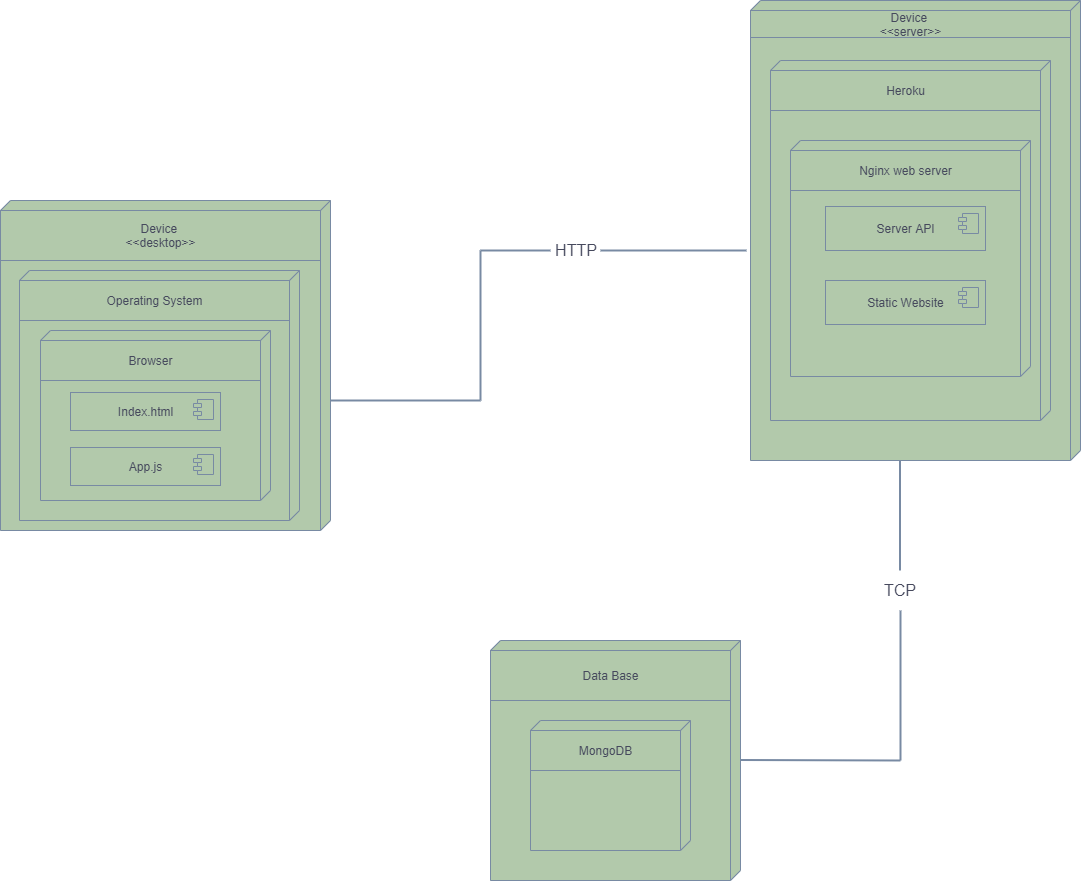

The diagram above was exported from draw.io. Its source (the exported page's mxGraphModel, read from the mxfile embedded in the PNG):
<mxGraphModel dx="1814" dy="766" grid="1" gridSize="10" guides="1" tooltips="1" connect="1" arrows="1" fold="1" page="1" pageScale="1" pageWidth="850" pageHeight="1100" math="0" shadow="0">
  <root>
    <mxCell id="0" />
    <mxCell id="1" parent="0" />
    <mxCell id="LzHWfTHMkfNxB6xlTRUl-7" value="&lt;div style=&quot;text-align: center&quot;&gt;&lt;br&gt;&lt;/div&gt;" style="verticalAlign=top;align=left;spacingTop=8;spacingLeft=2;spacingRight=12;shape=cube;size=10;direction=south;fontStyle=4;html=1;fillColor=#B2C9AB;strokeColor=#788AA3;fontColor=#46495D;" vertex="1" parent="1">
      <mxGeometry x="60" y="240" width="330" height="330" as="geometry" />
    </mxCell>
    <mxCell id="LzHWfTHMkfNxB6xlTRUl-8" value="Device&amp;nbsp;&lt;br&gt;&amp;lt;&amp;lt;desktop&amp;gt;&amp;gt;" style="html=1;fillColor=#B2C9AB;strokeColor=#788AA3;fontColor=#46495D;" vertex="1" parent="1">
      <mxGeometry x="60" y="250" width="320" height="50" as="geometry" />
    </mxCell>
    <mxCell id="LzHWfTHMkfNxB6xlTRUl-9" value="&lt;div style=&quot;text-align: center&quot;&gt;&lt;br&gt;&lt;/div&gt;" style="verticalAlign=top;align=left;spacingTop=8;spacingLeft=2;spacingRight=12;shape=cube;size=10;direction=south;fontStyle=4;html=1;fillColor=#B2C9AB;strokeColor=#788AA3;fontColor=#46495D;" vertex="1" parent="1">
      <mxGeometry x="79" y="310" width="280" height="250" as="geometry" />
    </mxCell>
    <mxCell id="LzHWfTHMkfNxB6xlTRUl-10" value="Operating System" style="html=1;fillColor=#B2C9AB;strokeColor=#788AA3;fontColor=#46495D;" vertex="1" parent="1">
      <mxGeometry x="79" y="320" width="270" height="40" as="geometry" />
    </mxCell>
    <mxCell id="LzHWfTHMkfNxB6xlTRUl-12" value="&lt;div style=&quot;text-align: center&quot;&gt;&lt;br&gt;&lt;/div&gt;" style="verticalAlign=top;align=left;spacingTop=8;spacingLeft=2;spacingRight=12;shape=cube;size=10;direction=south;fontStyle=4;html=1;fillColor=#B2C9AB;strokeColor=#788AA3;fontColor=#46495D;" vertex="1" parent="1">
      <mxGeometry x="100" y="370" width="230" height="170" as="geometry" />
    </mxCell>
    <mxCell id="LzHWfTHMkfNxB6xlTRUl-13" value="Browser" style="html=1;fillColor=#B2C9AB;strokeColor=#788AA3;fontColor=#46495D;" vertex="1" parent="1">
      <mxGeometry x="100" y="380" width="220" height="40" as="geometry" />
    </mxCell>
    <mxCell id="LzHWfTHMkfNxB6xlTRUl-21" value="Index.html" style="html=1;dropTarget=0;strokeColor=#788AA3;fillColor=#B2C9AB;fontColor=#46495D;" vertex="1" parent="1">
      <mxGeometry x="130" y="432" width="150" height="38" as="geometry" />
    </mxCell>
    <mxCell id="LzHWfTHMkfNxB6xlTRUl-22" value="" style="shape=module;jettyWidth=8;jettyHeight=4;strokeColor=#788AA3;fillColor=#B2C9AB;fontColor=#46495D;" vertex="1" parent="LzHWfTHMkfNxB6xlTRUl-21">
      <mxGeometry x="1" width="20" height="20" relative="1" as="geometry">
        <mxPoint x="-27" y="7" as="offset" />
      </mxGeometry>
    </mxCell>
    <mxCell id="LzHWfTHMkfNxB6xlTRUl-30" value="App.js" style="html=1;dropTarget=0;strokeColor=#788AA3;fillColor=#B2C9AB;fontColor=#46495D;" vertex="1" parent="1">
      <mxGeometry x="130" y="487" width="150" height="38" as="geometry" />
    </mxCell>
    <mxCell id="LzHWfTHMkfNxB6xlTRUl-31" value="" style="shape=module;jettyWidth=8;jettyHeight=4;strokeColor=#788AA3;fillColor=#B2C9AB;fontColor=#46495D;" vertex="1" parent="LzHWfTHMkfNxB6xlTRUl-30">
      <mxGeometry x="1" width="20" height="20" relative="1" as="geometry">
        <mxPoint x="-27" y="7" as="offset" />
      </mxGeometry>
    </mxCell>
    <mxCell id="LzHWfTHMkfNxB6xlTRUl-32" value="&lt;div style=&quot;text-align: center&quot;&gt;&lt;br&gt;&lt;/div&gt;" style="verticalAlign=top;align=left;spacingTop=8;spacingLeft=2;spacingRight=12;shape=cube;size=10;direction=south;fontStyle=4;html=1;fillColor=#B2C9AB;strokeColor=#788AA3;fontColor=#46495D;" vertex="1" parent="1">
      <mxGeometry x="810" y="40" width="330" height="460" as="geometry" />
    </mxCell>
    <mxCell id="LzHWfTHMkfNxB6xlTRUl-33" value="Device&amp;nbsp;&lt;br&gt;&amp;lt;&amp;lt;server&amp;gt;&amp;gt;" style="html=1;fillColor=#B2C9AB;strokeColor=#788AA3;fontColor=#46495D;" vertex="1" parent="1">
      <mxGeometry x="810" y="50" width="320" height="27" as="geometry" />
    </mxCell>
    <mxCell id="LzHWfTHMkfNxB6xlTRUl-34" value="&lt;div style=&quot;text-align: center&quot;&gt;&lt;br&gt;&lt;/div&gt;" style="verticalAlign=top;align=left;spacingTop=8;spacingLeft=2;spacingRight=12;shape=cube;size=10;direction=south;fontStyle=4;html=1;fillColor=#B2C9AB;strokeColor=#788AA3;fontColor=#46495D;" vertex="1" parent="1">
      <mxGeometry x="830" y="100" width="280" height="360" as="geometry" />
    </mxCell>
    <mxCell id="LzHWfTHMkfNxB6xlTRUl-36" value="&lt;div style=&quot;text-align: center&quot;&gt;&lt;br&gt;&lt;/div&gt;" style="verticalAlign=top;align=left;spacingTop=8;spacingLeft=2;spacingRight=12;shape=cube;size=10;direction=south;fontStyle=4;html=1;fillColor=#B2C9AB;strokeColor=#788AA3;fontColor=#46495D;" vertex="1" parent="1">
      <mxGeometry x="850" y="180" width="240" height="236" as="geometry" />
    </mxCell>
    <mxCell id="LzHWfTHMkfNxB6xlTRUl-38" value="Heroku" style="html=1;fillColor=#B2C9AB;strokeColor=#788AA3;fontColor=#46495D;" vertex="1" parent="1">
      <mxGeometry x="830" y="110" width="270" height="40" as="geometry" />
    </mxCell>
    <mxCell id="LzHWfTHMkfNxB6xlTRUl-40" value="Nginx web server" style="html=1;fillColor=#B2C9AB;strokeColor=#788AA3;fontColor=#46495D;" vertex="1" parent="1">
      <mxGeometry x="850" y="190" width="230" height="40" as="geometry" />
    </mxCell>
    <mxCell id="LzHWfTHMkfNxB6xlTRUl-44" value="Server API" style="html=1;dropTarget=0;strokeColor=#788AA3;fillColor=#B2C9AB;fontColor=#46495D;" vertex="1" parent="1">
      <mxGeometry x="885" y="246" width="160" height="44" as="geometry" />
    </mxCell>
    <mxCell id="LzHWfTHMkfNxB6xlTRUl-45" value="" style="shape=module;jettyWidth=8;jettyHeight=4;strokeColor=#788AA3;fillColor=#B2C9AB;fontColor=#46495D;" vertex="1" parent="LzHWfTHMkfNxB6xlTRUl-44">
      <mxGeometry x="1" width="20" height="20" relative="1" as="geometry">
        <mxPoint x="-27" y="7" as="offset" />
      </mxGeometry>
    </mxCell>
    <mxCell id="LzHWfTHMkfNxB6xlTRUl-46" value="Static Website" style="html=1;dropTarget=0;strokeColor=#788AA3;fillColor=#B2C9AB;fontColor=#46495D;" vertex="1" parent="1">
      <mxGeometry x="885" y="320" width="160" height="44" as="geometry" />
    </mxCell>
    <mxCell id="LzHWfTHMkfNxB6xlTRUl-47" value="" style="shape=module;jettyWidth=8;jettyHeight=4;strokeColor=#788AA3;fillColor=#B2C9AB;fontColor=#46495D;" vertex="1" parent="LzHWfTHMkfNxB6xlTRUl-46">
      <mxGeometry x="1" width="20" height="20" relative="1" as="geometry">
        <mxPoint x="-27" y="7" as="offset" />
      </mxGeometry>
    </mxCell>
    <mxCell id="LzHWfTHMkfNxB6xlTRUl-54" value="" style="endArrow=none;html=1;fillColor=#B2C9AB;strokeColor=#788AA3;strokeWidth=2;fontColor=#46495D;" edge="1" parent="1">
      <mxGeometry width="50" height="50" relative="1" as="geometry">
        <mxPoint x="390" y="440" as="sourcePoint" />
        <mxPoint x="540" y="440" as="targetPoint" />
      </mxGeometry>
    </mxCell>
    <mxCell id="LzHWfTHMkfNxB6xlTRUl-56" value="" style="endArrow=none;html=1;fillColor=#B2C9AB;strokeColor=#788AA3;strokeWidth=2;fontColor=#46495D;" edge="1" parent="1">
      <mxGeometry width="50" height="50" relative="1" as="geometry">
        <mxPoint x="540" y="290" as="sourcePoint" />
        <mxPoint x="540" y="440" as="targetPoint" />
      </mxGeometry>
    </mxCell>
    <mxCell id="LzHWfTHMkfNxB6xlTRUl-57" value="" style="endArrow=none;html=1;fillColor=#B2C9AB;strokeColor=#788AA3;strokeWidth=2;fontColor=#46495D;" edge="1" parent="1">
      <mxGeometry width="50" height="50" relative="1" as="geometry">
        <mxPoint x="610" y="290" as="sourcePoint" />
        <mxPoint x="540" y="290" as="targetPoint" />
      </mxGeometry>
    </mxCell>
    <mxCell id="LzHWfTHMkfNxB6xlTRUl-59" value="&lt;font style=&quot;font-size: 16px&quot;&gt;HTTP&lt;/font&gt;" style="text;html=1;strokeColor=none;fillColor=none;align=center;verticalAlign=middle;whiteSpace=wrap;rounded=0;fontColor=#46495D;" vertex="1" parent="1">
      <mxGeometry x="616" y="280" width="40" height="20" as="geometry" />
    </mxCell>
    <mxCell id="LzHWfTHMkfNxB6xlTRUl-60" value="" style="endArrow=none;html=1;strokeWidth=2;fillColor=#B2C9AB;strokeColor=#788AA3;fontColor=#46495D;" edge="1" parent="1">
      <mxGeometry width="50" height="50" relative="1" as="geometry">
        <mxPoint x="806" y="290" as="sourcePoint" />
        <mxPoint x="660" y="290" as="targetPoint" />
      </mxGeometry>
    </mxCell>
    <mxCell id="LzHWfTHMkfNxB6xlTRUl-61" value="&lt;div style=&quot;text-align: center&quot;&gt;&lt;br&gt;&lt;/div&gt;" style="verticalAlign=top;align=left;spacingTop=8;spacingLeft=2;spacingRight=12;shape=cube;size=10;direction=south;fontStyle=4;html=1;fillColor=#B2C9AB;strokeColor=#788AA3;fontColor=#46495D;" vertex="1" parent="1">
      <mxGeometry x="550" y="680" width="250" height="240" as="geometry" />
    </mxCell>
    <mxCell id="LzHWfTHMkfNxB6xlTRUl-62" value="Data Base" style="html=1;fillColor=#B2C9AB;strokeColor=#788AA3;fontColor=#46495D;" vertex="1" parent="1">
      <mxGeometry x="550" y="690" width="240" height="50" as="geometry" />
    </mxCell>
    <mxCell id="LzHWfTHMkfNxB6xlTRUl-63" value="&lt;div style=&quot;text-align: center&quot;&gt;&lt;br&gt;&lt;/div&gt;" style="verticalAlign=top;align=left;spacingTop=8;spacingLeft=2;spacingRight=12;shape=cube;size=10;direction=south;fontStyle=4;html=1;fillColor=#B2C9AB;strokeColor=#788AA3;fontColor=#46495D;" vertex="1" parent="1">
      <mxGeometry x="590" y="760" width="160" height="130" as="geometry" />
    </mxCell>
    <mxCell id="LzHWfTHMkfNxB6xlTRUl-64" value="MongoDB" style="html=1;fillColor=#B2C9AB;strokeColor=#788AA3;fontColor=#46495D;" vertex="1" parent="1">
      <mxGeometry x="590" y="770" width="150" height="40" as="geometry" />
    </mxCell>
    <mxCell id="LzHWfTHMkfNxB6xlTRUl-65" value="" style="endArrow=none;html=1;fillColor=#B2C9AB;strokeColor=#788AA3;strokeWidth=2;fontColor=#46495D;" edge="1" parent="1">
      <mxGeometry width="50" height="50" relative="1" as="geometry">
        <mxPoint x="800" y="799.5" as="sourcePoint" />
        <mxPoint x="960" y="800" as="targetPoint" />
      </mxGeometry>
    </mxCell>
    <mxCell id="LzHWfTHMkfNxB6xlTRUl-66" value="" style="endArrow=none;html=1;fillColor=#B2C9AB;strokeColor=#788AA3;strokeWidth=2;fontColor=#46495D;" edge="1" parent="1">
      <mxGeometry width="50" height="50" relative="1" as="geometry">
        <mxPoint x="960" y="650" as="sourcePoint" />
        <mxPoint x="960" y="800" as="targetPoint" />
      </mxGeometry>
    </mxCell>
    <mxCell id="LzHWfTHMkfNxB6xlTRUl-67" value="&lt;font style=&quot;font-size: 16px&quot;&gt;TCP&lt;br&gt;&lt;/font&gt;" style="text;html=1;strokeColor=none;fillColor=none;align=center;verticalAlign=middle;whiteSpace=wrap;rounded=0;fontColor=#46495D;" vertex="1" parent="1">
      <mxGeometry x="940" y="620" width="40" height="20" as="geometry" />
    </mxCell>
    <mxCell id="LzHWfTHMkfNxB6xlTRUl-69" value="" style="endArrow=none;html=1;fillColor=#B2C9AB;strokeColor=#788AA3;strokeWidth=2;fontColor=#46495D;" edge="1" parent="1">
      <mxGeometry width="50" height="50" relative="1" as="geometry">
        <mxPoint x="959.5" y="500" as="sourcePoint" />
        <mxPoint x="959.5" y="610" as="targetPoint" />
      </mxGeometry>
    </mxCell>
  </root>
</mxGraphModel>